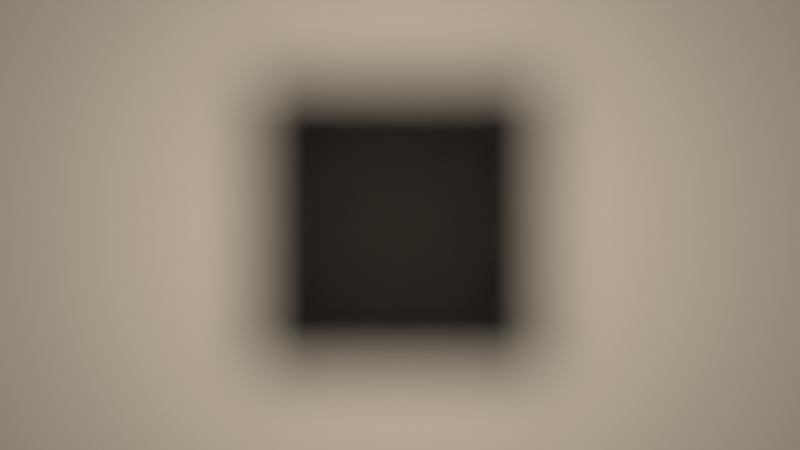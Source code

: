 # Source: ch09_01_light_over_exposed.blend  (saved by Blender 5.3.31; exported with 4.5.12 LTS)
import bpy
from mathutils import Matrix  # noqa: F401  (used for matrix-valued properties, if any)

bpy.ops.wm.read_factory_settings(use_empty=True)
scene = bpy.context.scene
scene.name = 'SC_LIGHT'

# ---- materials (node trees are filled in below, after node groups)
mat_mat_plate = bpy.data.materials.new('MAT_Plate')

# ---- material node trees
mat_mat_plate.use_nodes = True; mat_mat_plate.node_tree.nodes.clear()
_N = mat_mat_plate.node_tree.nodes; _L = mat_mat_plate.node_tree.links
n0 = _N.new('ShaderNodeBsdfPrincipled'); n0.name = 'Principled BSDF'; n0.location = (-200, 100)
n0.inputs[0].default_value = (0.5, 0.5, 0.5, 1.0)
n0.inputs[2].default_value = 1.0
n0.inputs[10].default_value = 0.005
n1 = _N.new('ShaderNodeOutputMaterial'); n1.name = 'Material Output'; n1.location = (200, 100)
_L.new(n0.outputs[0], n1.inputs[0])
n1.is_active_output = True

# ---- world
world_wo_black = bpy.data.worlds.new('WO_Black'); scene.world = world_wo_black
world_wo_black.use_nodes = True; world_wo_black.node_tree.nodes.clear()
_N = world_wo_black.node_tree.nodes; _L = world_wo_black.node_tree.links
n0 = _N.new('ShaderNodeBackground'); n0.name = 'Background'; n0.location = (-200, 100)
n0.inputs[0].default_value = (0.0, 0.0, 0.0, 1.0)
n1 = _N.new('ShaderNodeOutputWorld'); n1.name = 'World Output'; n1.location = (200, 100)
_L.new(n0.outputs[0], n1.inputs[0])
n1.is_active_output = True
world_wo_black.color = (0.0, 0.0, 0.0)

# ---- cameras
cam_cam = bpy.data.cameras.new('CAM')

# ---- lights
light_light_key = bpy.data.lights.new('LIGHT_Key', 'POINT')
light_light_key.color = (1.0, 0.85, 0.65)
light_light_key.energy = 400.0
light_light_key.shadow_soft_size = 0.5

# ---- meshes
me_me_plate = bpy.data.meshes.new('ME_Plate')
me_me_plate.from_pydata([(-3.0, -3.0, 0.0), (3.0, -3.0, 0.0), (-3.0, 3.0, 0.0), (3.0, 3.0, 0.0)], [], [(0, 1, 3, 2)])
me_me_plate.materials.append(mat_mat_plate)
me_me_plate.update()
me_me_occluder = bpy.data.meshes.new('ME_Occluder')
me_me_occluder.from_pydata([(-0.5, -0.5, -0.1), (-0.5, -0.5, 0.1), (-0.5, 0.5, -0.1), (-0.5, 0.5, 0.1), (0.5, -0.5, -0.1), (0.5, -0.5, 0.1), (0.5, 0.5, -0.1), (0.5, 0.5, 0.1)], [], [(0, 1, 3, 2), (2, 3, 7, 6), (6, 7, 5, 4), (4, 5, 1, 0), (2, 6, 4, 0), (7, 3, 1, 5)])
me_me_occluder.update()

# ---- objects
ob_plate = bpy.data.objects.new('Plate', me_me_plate)
ob_occluder = bpy.data.objects.new('Occluder', me_me_occluder)
ob_cam = bpy.data.objects.new('CAM', cam_cam)
ob_light_key = bpy.data.objects.new('LIGHT_Key', light_light_key)

# ---- transforms, parenting, visibility, modifiers, constraints
ob_plate.location = (0.0, 0.0, 0.0)
ob_occluder.location = (0.0, 0.0, 1.0)
ob_occluder.visible_camera = False
ob_cam.location = (0.0, 0.0, 6.0)
ob_light_key.location = (0.0, 0.0, 3.0)

# ---- collection membership
scene.collection.objects.link(ob_plate)
scene.collection.objects.link(ob_occluder)
scene.collection.objects.link(ob_cam)
scene.collection.objects.link(ob_light_key)

# ---- scene / render settings (as saved in the file)
scene.camera = ob_cam
scene.frame_start = 1; scene.frame_end = 250; scene.frame_set(1)
scene.render.engine = 'CYCLES'
scene.render.bake_bias = 0.0
scene.render.bake_samples = 0
scene.render.compositor_device = 'GPU'
scene.cycles.use_denoising = False
scene.eevee.use_volume_custom_range = False
scene.eevee.fast_gi_thickness_near = 0.1
scene.eevee.fast_gi_thickness_far = 0.0
scene.eevee.ray_tracing_options.screen_trace_thickness = 0.1
scene.view_settings.view_transform = 'Standard'
bpy.context.view_layer.update()
